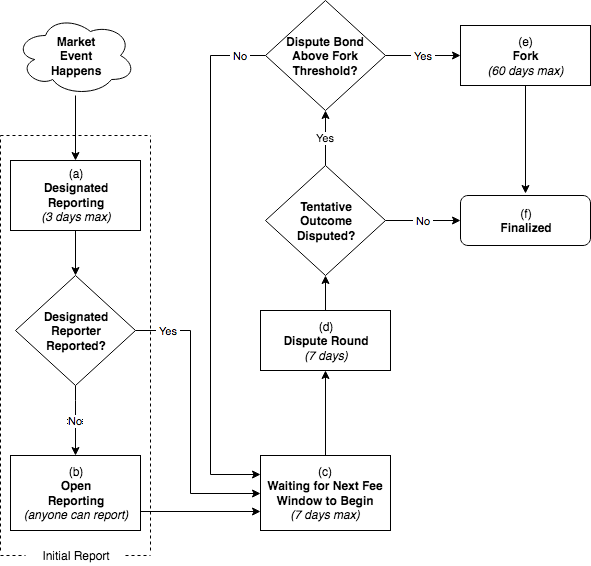

The diagram above was exported from draw.io. Its source (the exported page's mxGraphModel, read from the mxfile embedded in the PNG):
<mxGraphModel dx="1430" dy="756" grid="1" gridSize="10" guides="1" tooltips="1" connect="1" arrows="1" fold="1" page="1" pageScale="1" pageWidth="811" pageHeight="680" math="0" shadow="0">
  <root>
    <mxCell id="0" />
    <mxCell id="1" parent="0" />
    <mxCell id="19" value="" style="edgeStyle=orthogonalEdgeStyle;rounded=0;html=1;jettySize=auto;orthogonalLoop=1;" edge="1" parent="1" source="4" target="6">
      <mxGeometry relative="1" as="geometry" />
    </mxCell>
    <mxCell id="4" value="(a)&lt;div&gt;&lt;b&gt;Designated&lt;/b&gt;&lt;/div&gt;&lt;div&gt;&lt;b&gt;Reporting&lt;br&gt;&lt;/b&gt;&lt;i&gt;(3 days max)&lt;/i&gt;&lt;/div&gt;" style="rounded=0;whiteSpace=wrap;html=1;" vertex="1" parent="1">
      <mxGeometry x="30" y="190" width="130" height="70" as="geometry" />
    </mxCell>
    <mxCell id="18" value="" style="edgeStyle=orthogonalEdgeStyle;rounded=0;html=1;jettySize=auto;orthogonalLoop=1;" edge="1" parent="1" source="5" target="4">
      <mxGeometry relative="1" as="geometry" />
    </mxCell>
    <mxCell id="5" value="&lt;div&gt;&lt;b&gt;Market&lt;/b&gt;&lt;/div&gt;&lt;b&gt;Event&lt;/b&gt;&lt;div&gt;&lt;b&gt;Happens&lt;/b&gt;&lt;/div&gt;" style="ellipse;shape=cloud;whiteSpace=wrap;html=1;" vertex="1" parent="1">
      <mxGeometry x="35" y="45" width="120" height="80" as="geometry" />
    </mxCell>
    <mxCell id="20" value="No" style="edgeStyle=orthogonalEdgeStyle;rounded=0;html=1;jettySize=auto;orthogonalLoop=1;" edge="1" parent="1" source="6" target="7">
      <mxGeometry relative="1" as="geometry">
        <mxPoint as="offset" />
        <Array as="points">
          <mxPoint x="95" y="430" />
          <mxPoint x="95" y="430" />
        </Array>
      </mxGeometry>
    </mxCell>
    <mxCell id="46" value="&amp;nbsp;Yes&amp;nbsp;" style="edgeStyle=orthogonalEdgeStyle;rounded=0;html=1;exitX=1;exitY=0.5;entryX=0;entryY=0.5;jettySize=auto;orthogonalLoop=1;" edge="1" parent="1" source="6" target="8">
      <mxGeometry x="-0.7727" relative="1" as="geometry">
        <Array as="points">
          <mxPoint x="210" y="360" />
          <mxPoint x="210" y="523" />
        </Array>
        <mxPoint as="offset" />
      </mxGeometry>
    </mxCell>
    <mxCell id="6" value="&lt;b&gt;Designated&lt;/b&gt;&lt;div&gt;&lt;b&gt;Reporter&lt;/b&gt;&lt;/div&gt;&lt;div&gt;&lt;b&gt;Reported?&lt;/b&gt;&lt;/div&gt;" style="rhombus;whiteSpace=wrap;html=1;" vertex="1" parent="1">
      <mxGeometry x="35" y="305" width="120" height="110" as="geometry" />
    </mxCell>
    <mxCell id="47" style="edgeStyle=orthogonalEdgeStyle;rounded=0;html=1;exitX=1;exitY=0.75;entryX=0;entryY=0.75;jettySize=auto;orthogonalLoop=1;" edge="1" parent="1" source="7" target="8">
      <mxGeometry relative="1" as="geometry" />
    </mxCell>
    <mxCell id="7" value="(b)&lt;div&gt;&lt;b&gt;Open&lt;/b&gt;&lt;/div&gt;&lt;div&gt;&lt;b&gt;Reporting&lt;br&gt;&lt;/b&gt;&lt;i&gt;(anyone can report)&lt;/i&gt;&lt;/div&gt;" style="rounded=0;whiteSpace=wrap;html=1;" vertex="1" parent="1">
      <mxGeometry x="30" y="485" width="130" height="75" as="geometry" />
    </mxCell>
    <mxCell id="23" value="" style="edgeStyle=orthogonalEdgeStyle;rounded=0;html=1;jettySize=auto;orthogonalLoop=1;" edge="1" parent="1" source="8" target="9">
      <mxGeometry relative="1" as="geometry" />
    </mxCell>
    <mxCell id="8" value="(c)&lt;div&gt;&lt;b&gt;Waiting for Next Fee Window to Begin&lt;/b&gt;&lt;/div&gt;&lt;div&gt;&lt;i&gt;(7 days max)&lt;/i&gt;&lt;/div&gt;" style="rounded=0;whiteSpace=wrap;html=1;" vertex="1" parent="1">
      <mxGeometry x="280" y="485" width="130" height="75" as="geometry" />
    </mxCell>
    <mxCell id="24" value="" style="edgeStyle=orthogonalEdgeStyle;rounded=0;html=1;jettySize=auto;orthogonalLoop=1;" edge="1" parent="1" source="9" target="10">
      <mxGeometry relative="1" as="geometry" />
    </mxCell>
    <mxCell id="9" value="(d)&lt;div&gt;&lt;b&gt;Dispute Round&lt;br&gt;&lt;/b&gt;&lt;i&gt;(7 days)&lt;/i&gt;&lt;/div&gt;" style="rounded=0;whiteSpace=wrap;html=1;" vertex="1" parent="1">
      <mxGeometry x="280" y="340" width="130" height="60" as="geometry" />
    </mxCell>
    <mxCell id="26" value="Yes" style="edgeStyle=orthogonalEdgeStyle;rounded=0;html=1;jettySize=auto;orthogonalLoop=1;" edge="1" parent="1" source="10" target="13">
      <mxGeometry relative="1" as="geometry" />
    </mxCell>
    <mxCell id="52" value="&amp;nbsp;No&amp;nbsp;" style="edgeStyle=orthogonalEdgeStyle;rounded=0;html=1;jettySize=auto;orthogonalLoop=1;" edge="1" parent="1" source="10" target="49">
      <mxGeometry relative="1" as="geometry" />
    </mxCell>
    <mxCell id="10" value="&lt;b&gt;Tentative&lt;/b&gt;&lt;div&gt;&lt;b&gt;Outcome&lt;/b&gt;&lt;/div&gt;&lt;div&gt;&lt;b&gt;Disputed?&lt;/b&gt;&lt;/div&gt;" style="rhombus;whiteSpace=wrap;html=1;" vertex="1" parent="1">
      <mxGeometry x="285" y="195" width="120" height="110" as="geometry" />
    </mxCell>
    <mxCell id="27" value="&amp;nbsp;Yes&amp;nbsp;" style="edgeStyle=orthogonalEdgeStyle;rounded=0;html=1;jettySize=auto;orthogonalLoop=1;" edge="1" parent="1" source="13" target="14">
      <mxGeometry relative="1" as="geometry" />
    </mxCell>
    <mxCell id="32" value="&amp;nbsp;No&amp;nbsp;" style="edgeStyle=orthogonalEdgeStyle;rounded=0;html=1;jettySize=auto;orthogonalLoop=1;entryX=0;entryY=0.25;" edge="1" parent="1" source="13" target="8">
      <mxGeometry x="-0.9046" relative="1" as="geometry">
        <mxPoint x="240" y="490" as="targetPoint" />
        <Array as="points">
          <mxPoint x="230" y="85" />
          <mxPoint x="230" y="504" />
        </Array>
        <mxPoint as="offset" />
      </mxGeometry>
    </mxCell>
    <mxCell id="13" value="&lt;b&gt;Dispute Bond Above Fork Threshold?&lt;/b&gt;" style="rhombus;whiteSpace=wrap;html=1;" vertex="1" parent="1">
      <mxGeometry x="285" y="30" width="120" height="110" as="geometry" />
    </mxCell>
    <mxCell id="31" value="" style="edgeStyle=orthogonalEdgeStyle;rounded=0;html=1;jettySize=auto;orthogonalLoop=1;entryX=0.5;entryY=0;" edge="1" parent="1" source="14">
      <mxGeometry relative="1" as="geometry">
        <mxPoint x="545" y="223" as="targetPoint" />
        <Array as="points" />
      </mxGeometry>
    </mxCell>
    <mxCell id="14" value="(e)&lt;div&gt;&lt;b&gt;Fork&lt;/b&gt;&lt;/div&gt;&lt;div&gt;&lt;i&gt;(60 days max)&lt;/i&gt;&lt;/div&gt;" style="rounded=0;whiteSpace=wrap;html=1;" vertex="1" parent="1">
      <mxGeometry x="480" y="55" width="130" height="60" as="geometry" />
    </mxCell>
    <mxCell id="35" value="" style="endArrow=none;dashed=1;html=1;" edge="1" parent="1">
      <mxGeometry width="50" height="50" relative="1" as="geometry">
        <mxPoint x="170" y="580" as="sourcePoint" />
        <mxPoint x="170" y="165" as="targetPoint" />
      </mxGeometry>
    </mxCell>
    <mxCell id="36" value="" style="endArrow=none;dashed=1;html=1;" edge="1" parent="1">
      <mxGeometry width="50" height="50" relative="1" as="geometry">
        <mxPoint x="20" y="580" as="sourcePoint" />
        <mxPoint x="20" y="165" as="targetPoint" />
      </mxGeometry>
    </mxCell>
    <mxCell id="37" value="" style="endArrow=none;dashed=1;html=1;" edge="1" parent="1" source="39">
      <mxGeometry width="50" height="50" relative="1" as="geometry">
        <mxPoint x="20" y="585" as="sourcePoint" />
        <mxPoint x="170" y="585" as="targetPoint" />
      </mxGeometry>
    </mxCell>
    <mxCell id="38" value="" style="endArrow=none;dashed=1;html=1;" edge="1" parent="1">
      <mxGeometry width="50" height="50" relative="1" as="geometry">
        <mxPoint x="20" y="165" as="sourcePoint" />
        <mxPoint x="170" y="165" as="targetPoint" />
      </mxGeometry>
    </mxCell>
    <mxCell id="39" value="Initial Report" style="text;html=1;strokeColor=none;fillColor=none;align=center;verticalAlign=middle;whiteSpace=wrap;rounded=0;" vertex="1" parent="1">
      <mxGeometry x="45" y="575" width="100" height="20" as="geometry" />
    </mxCell>
    <mxCell id="41" value="" style="endArrow=none;dashed=1;html=1;" edge="1" parent="1" target="39">
      <mxGeometry width="50" height="50" relative="1" as="geometry">
        <mxPoint x="20" y="585" as="sourcePoint" />
        <mxPoint x="180" y="585" as="targetPoint" />
      </mxGeometry>
    </mxCell>
    <mxCell id="49" value="(f)&lt;div&gt;&lt;b&gt;Finalized&lt;/b&gt;&lt;/div&gt;" style="rounded=1;whiteSpace=wrap;html=1;" vertex="1" parent="1">
      <mxGeometry x="480" y="225" width="130" height="50" as="geometry" />
    </mxCell>
  </root>
</mxGraphModel>